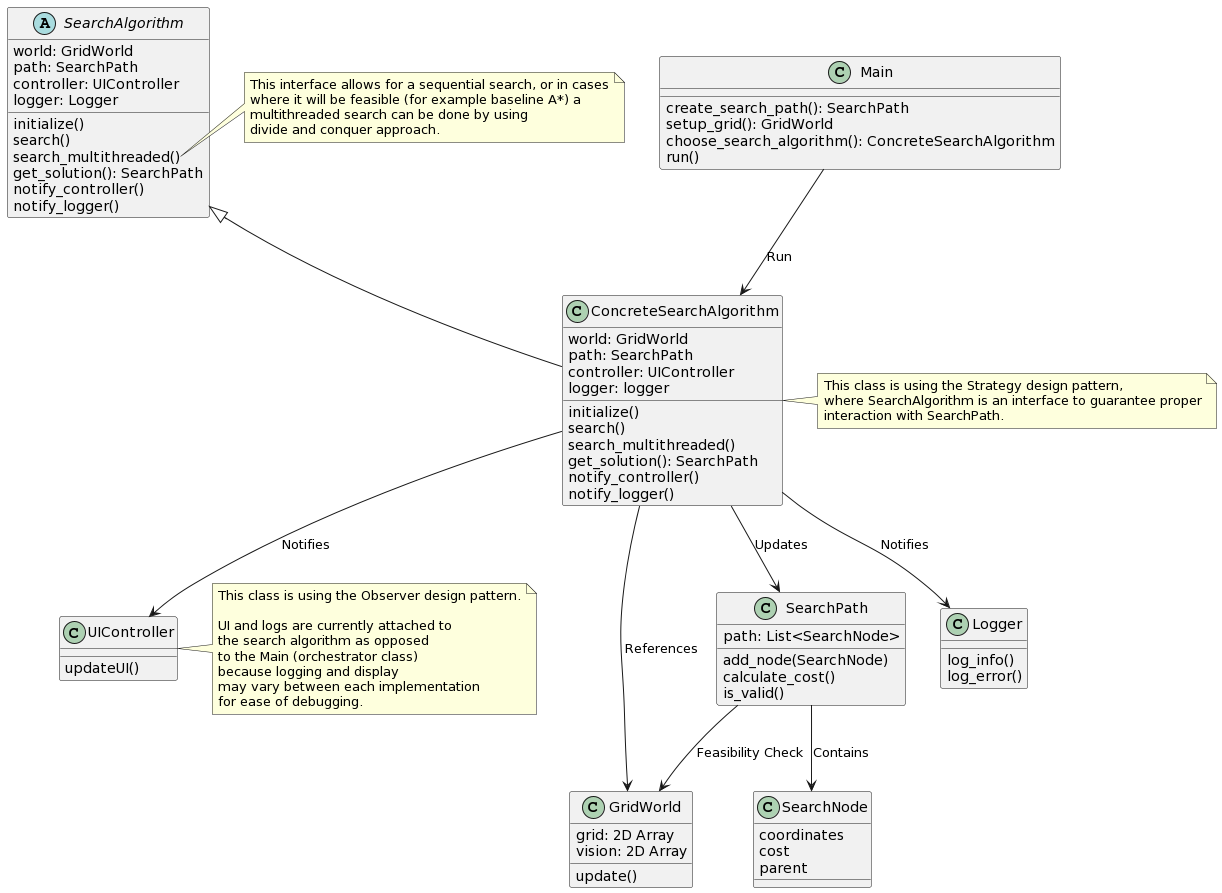

The diagram above was rendered by PlantUML. Its source (embedded in the PNG):
@startuml
class Main {
  create_search_path(): SearchPath
  setup_grid(): GridWorld
  choose_search_algorithm(): ConcreteSearchAlgorithm
  run()
}

class GridWorld {
  grid: 2D Array
  vision: 2D Array
  update()
}

class SearchPath {
  path: List<SearchNode>
  add_node(SearchNode)
  calculate_cost()
  is_valid()
}

class SearchNode {
  coordinates
  cost
  parent
}

class Logger {
  log_info()
  log_error()
}

class UIController {
  updateUI()
}

abstract class SearchAlgorithm {
  world: GridWorld
  path: SearchPath
  controller: UIController
  logger: Logger
  initialize()
  search()
  search_multithreaded()
  get_solution(): SearchPath
  notify_controller()
  notify_logger()
}

class ConcreteSearchAlgorithm {
  world: GridWorld
  path: SearchPath
  controller: UIController
  logger: logger
  initialize()
  search()
  search_multithreaded()
  get_solution(): SearchPath
  notify_controller()
  notify_logger()
}

Main --> ConcreteSearchAlgorithm : Run
SearchAlgorithm <|-- ConcreteSearchAlgorithm
ConcreteSearchAlgorithm --> GridWorld : References
ConcreteSearchAlgorithm --> SearchPath : Updates
ConcreteSearchAlgorithm --> UIController : Notifies
ConcreteSearchAlgorithm --> Logger : Notifies
SearchPath --> SearchNode : Contains
SearchPath --> GridWorld : Feasibility Check

note right of ConcreteSearchAlgorithm
  This class is using the Strategy design pattern, 
  where SearchAlgorithm is an interface to guarantee proper
  interaction with SearchPath.
end note

note right of UIController
  This class is using the Observer design pattern.
  
  UI and logs are currently attached to 
  the search algorithm as opposed
  to the Main (orchestrator class) 
  because logging and display
  may vary between each implementation 
  for ease of debugging.
end note

note right of SearchAlgorithm::search_multithreaded
  This interface allows for a sequential search, or in cases
  where it will be feasible (for example baseline A*) a
  multithreaded search can be done by using
  divide and conquer approach.
end note
@enduml